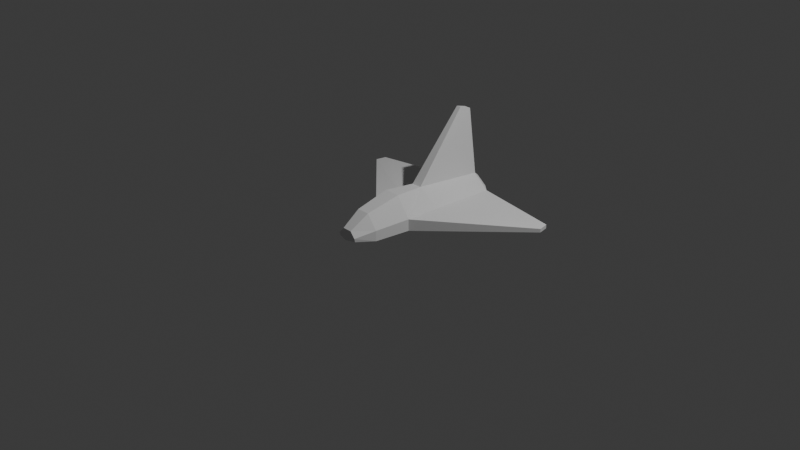 # Source: ship.blend  (saved by Blender 5.0.118; exported with 4.5.12 LTS)
import bpy
from mathutils import Matrix  # noqa: F401  (used for matrix-valued properties, if any)

bpy.ops.wm.read_factory_settings(use_empty=True)
scene = bpy.context.scene
scene.name = 'Scene'

# ---- collections
col_collection = bpy.data.collections.new('Collection'); scene.collection.children.link(col_collection)

# ---- world
world_world = bpy.data.worlds.new('World'); scene.world = world_world
world_world.use_nodes = True; world_world.node_tree.nodes.clear()
_N = world_world.node_tree.nodes; _L = world_world.node_tree.links
n0 = _N.new('ShaderNodeOutputWorld'); n0.name = 'World Output'; n0.location = (200, 100)
n1 = _N.new('ShaderNodeBackground'); n1.name = 'Background'; n1.location = (-200, 100)
n1.inputs[0].default_value = (0.05088, 0.05088, 0.05088, 1.0)
_L.new(n1.outputs[0], n0.inputs[0])
n0.is_active_output = True
world_world.color = (0.05088, 0.05088, 0.05088)
world_world.sun_shadow_jitter_overblur = 0.0

# ---- cameras
cam_camera = bpy.data.cameras.new('Camera')
cam_camera.clip_end = 100.0
cam_camera.ortho_scale = 7.314

# ---- lights
light_light = bpy.data.lights.new('Light', 'POINT')
light_light.energy = 1000.0
light_light.shadow_soft_size = 0.1

# ---- meshes
me_plane = bpy.data.meshes.new('Plane')
me_plane.from_pydata([(1.177, 0.8945, 0.05368), (0.2398, -0.0979, -0.01563), (0.2387, -0.0979, 0.1104), (1.177, 0.8945, 0.0136), (0.1842, 1.0, -0.01473), (0.2742, 1.0, 0.09352), (0.08767, -0.0979, 0.3236), (0.1027, 1.0, 0.2405), (1.2, 0.7813, 0.05373), (1.2, 0.7813, 0.01365), (0.2737, 0.2722, 0.1215), (0.2732, 0.5978, -0.0131), (0.05646, 0.2417, 0.2956), (0.03758, 0.9623, 0.9563), (0.02508, 0.833, 0.9954), (0.1864, -0.4836, -0.01563), (0.1849, -0.4836, 0.09553), (0.07038, -0.4836, 0.2439), (0.1093, -0.6899, 0.01697), (0.1101, -0.6983, 0.05504), (0.05198, -0.6942, 0.1159), (0.0, 0.5978, -0.03212), (-1.177, 0.8945, 0.05368), (-0.2398, -0.0979, -0.01563), (-0.2387, -0.0979, 0.1104), (-1.177, 0.8945, 0.0136), (-0.1842, 1.0, -0.01473), (-0.2742, 1.0, 0.09352), (-0.08767, -0.0979, 0.3236), (-0.1027, 1.0, 0.2405), (-1.2, 0.7813, 0.05373), (-1.2, 0.7813, 0.01365), (-0.2737, 0.2722, 0.1215), (-0.2732, 0.5978, -0.0131), (-0.05646, 0.2417, 0.2956), (-0.03758, 0.9623, 0.9563), (-0.02508, 0.833, 0.9954), (-0.1864, -0.4836, -0.01563), (-0.1849, -0.4836, 0.09553), (-0.07038, -0.4836, 0.2439), (-0.1093, -0.6899, 0.01697), (-0.1101, -0.6983, 0.05504), (-0.05198, -0.6942, 0.1159), (0.0, 1.0, -0.03375), (0.0, -0.0979, -0.03465), (0.0, -0.4836, -0.03465), (2.134e-18, -0.7151, 0.007557), (0.1214, 1.08, 0.02202), (0.1807, 1.08, 0.09335), (0.06766, 1.08, 0.1822), (-0.1214, 1.08, 0.02202), (-0.1807, 1.08, 0.09335), (-0.06766, 1.08, 0.1822), (-7.26e-10, 1.08, 0.009488), (-1.311e-09, 0.4146, 0.08727)], [], [(2, 1, 9, 8), (3, 4, 5, 0), (20, 19, 16, 17), (12, 7, 13, 14), (4, 3, 9, 11), (0, 8, 9, 3), (2, 8, 10), (0, 5, 10, 8), (9, 1, 11), (1, 2, 16, 15), (15, 16, 19, 18), (10, 5, 7, 12), (2, 10, 12, 6), (16, 2, 6, 17), (11, 1, 44, 21), (24, 30, 31, 23), (25, 22, 27, 26), (42, 39, 38, 41), (34, 36, 35, 29), (26, 33, 31, 25), (22, 25, 31, 30), (24, 32, 30), (22, 30, 32, 27), (31, 33, 23), (23, 37, 38, 24), (37, 40, 41, 38), (32, 34, 29, 27), (24, 28, 34, 32), (38, 39, 28, 24), (15, 18, 46, 45), (17, 39, 42, 20), (17, 6, 28, 39), (6, 12, 34, 28), (12, 14, 36, 34), (14, 13, 35, 36), (13, 7, 29, 35), (4, 11, 21, 43), (15, 45, 44, 1), (43, 21, 33, 26), (21, 44, 23, 33), (45, 37, 23, 44), (45, 46, 40, 37), (20, 46, 18, 19), (41, 40, 46, 42), (42, 46, 20), (26, 27, 51, 50), (4, 43, 53, 47), (43, 26, 50, 53), (29, 7, 49, 52), (7, 5, 48, 49), (5, 4, 47, 48), (27, 29, 52, 51), (47, 53, 54), (50, 51, 54), (48, 47, 54), (52, 49, 54), (51, 52, 54), (49, 48, 54), (53, 50, 54)])
_uv = me_plane.uv_layers.new(name='UVMap')
_uv.uv.foreach_set('vector', [1.0, 0.0, 1.0, 0.0, 1.0, 1.0, 1.0, 1.0, 1.0, 1.0, 0.5, 1.0, 0.5, 1.0, 1.0, 1.0, 1.0, 0.0, 1.0, 0.0, 1.0, 0.0, 1.0, 0.0, 0.75, 0.5, 0.5, 1.0, 0.5, 1.0, 0.75, 0.5, 0.5, 1.0, 1.0, 1.0, 1.0, 1.0, 0.75, 0.5, 1.0, 1.0, 1.0, 1.0, 1.0, 1.0, 1.0, 1.0, 1.0, 0.0, 1.0, 1.0, 0.75, 0.5, 1.0, 1.0, 0.5, 1.0, 0.75, 0.5, 1.0, 1.0, 1.0, 1.0, 1.0, 0.0, 0.75, 0.5, 1.0, 0.0, 1.0, 0.0, 1.0, 0.0, 1.0, 0.0, 1.0, 0.0, 1.0, 0.0, 1.0, 0.0, 1.0, 0.0, 0.75, 0.5, 0.5, 1.0, 0.5, 1.0, 0.75, 0.5, 1.0, 0.0, 0.75, 0.5, 0.75, 0.5, 1.0, 0.0, 1.0, 0.0, 1.0, 0.0, 1.0, 0.0, 1.0, 0.0, 0.75, 0.5, 1.0, 0.0, 1.0, 0.0, 0.75, 0.5, 1.0, 0.0, 1.0, 1.0, 1.0, 1.0, 1.0, 0.0, 1.0, 1.0, 1.0, 1.0, 0.5, 1.0, 0.5, 1.0, 1.0, 0.0, 1.0, 0.0, 1.0, 0.0, 1.0, 0.0, 0.75, 0.5, 0.75, 0.5, 0.5, 1.0, 0.5, 1.0, 0.5, 1.0, 0.75, 0.5, 1.0, 1.0, 1.0, 1.0, 1.0, 1.0, 1.0, 1.0, 1.0, 1.0, 1.0, 1.0, 1.0, 0.0, 0.75, 0.5, 1.0, 1.0, 1.0, 1.0, 1.0, 1.0, 0.75, 0.5, 0.5, 1.0, 1.0, 1.0, 0.75, 0.5, 1.0, 0.0, 1.0, 0.0, 1.0, 0.0, 1.0, 0.0, 1.0, 0.0, 1.0, 0.0, 1.0, 0.0, 1.0, 0.0, 1.0, 0.0, 0.75, 0.5, 0.75, 0.5, 0.5, 1.0, 0.5, 1.0, 1.0, 0.0, 1.0, 0.0, 0.75, 0.5, 0.75, 0.5, 1.0, 0.0, 1.0, 0.0, 1.0, 0.0, 1.0, 0.0, 1.0, 0.0, 1.0, 0.0, 1.0, 0.0, 1.0, 0.0, 1.0, 0.0, 1.0, 0.0, 1.0, 0.0, 1.0, 0.0, 1.0, 0.0, 1.0, 0.0, 1.0, 0.0, 1.0, 0.0, 1.0, 0.0, 0.75, 0.5, 0.75, 0.5, 1.0, 0.0, 0.75, 0.5, 0.75, 0.5, 0.75, 0.5, 0.75, 0.5, 0.75, 0.5, 0.5, 1.0, 0.5, 1.0, 0.75, 0.5, 0.5, 1.0, 0.5, 1.0, 0.5, 1.0, 0.5, 1.0, 0.5, 1.0, 0.75, 0.5, 0.75, 0.5, 0.5, 1.0, 1.0, 0.0, 1.0, 0.0, 1.0, 0.0, 1.0, 0.0, 0.5, 1.0, 0.75, 0.5, 0.75, 0.5, 0.5, 1.0, 0.75, 0.5, 1.0, 0.0, 1.0, 0.0, 0.75, 0.5, 1.0, 0.0, 1.0, 0.0, 1.0, 0.0, 1.0, 0.0, 1.0, 0.0, 1.0, 0.0, 1.0, 0.0, 1.0, 0.0, 1.0, 0.0, 1.0, 0.0, 1.0, 0.0, 1.0, 0.0, 1.0, 0.0, 1.0, 0.0, 1.0, 0.0, 1.0, 0.0, 1.0, 0.0, 1.0, 0.0, 1.0, 0.0, 0.5, 1.0, 0.5, 1.0, 0.5, 1.0, 0.5, 1.0, 0.5, 1.0, 0.5, 1.0, 0.5, 1.0, 0.5, 1.0, 0.5, 1.0, 0.5, 1.0, 0.5, 1.0, 0.5, 1.0, 0.5, 1.0, 0.5, 1.0, 0.5, 1.0, 0.5, 1.0, 0.5, 1.0, 0.5, 1.0, 0.5, 1.0, 0.5, 1.0, 0.5, 1.0, 0.5, 1.0, 0.5, 1.0, 0.5, 1.0, 0.5, 1.0, 0.5, 1.0, 0.5, 1.0, 0.5, 1.0, 0.5, 1.0, 0.5, 1.0, 0.5, 1.0, 0.5, 1.0, 0.5, 1.0, 0.5, 1.0, 0.5, 1.0, 0.5, 1.0, 0.5, 1.0, 0.5, 1.0, 0.5, 1.0, 0.5, 1.0, 0.5, 1.0, 0.5, 1.0, 0.5, 1.0, 0.5, 1.0, 0.5, 1.0, 0.5, 1.0, 0.5, 1.0, 0.5, 1.0, 0.5, 1.0])
me_plane.update()

# ---- objects
ob_light = bpy.data.objects.new('Light', light_light)
ob_camera = bpy.data.objects.new('Camera', cam_camera)
ob_plane = bpy.data.objects.new('Plane', me_plane)

# ---- transforms, parenting, visibility, modifiers, constraints
ob_light.location = (4.076, 1.005, 5.904)
ob_light.rotation_euler = (0.6503, 0.05522, 1.866)
ob_light.lock_rotations_4d = False
ob_light.empty_display_type = 'ARROWS'
ob_light.color = (0.0, 0.0, 0.0, 0.0)
ob_light.lineart.crease_threshold = 0.0
ob_camera.location = (7.359, -6.926, 4.958)
ob_camera.rotation_euler = (1.109, 0.0, 0.8149)
ob_camera.lock_rotations_4d = False
ob_camera.empty_display_type = 'ARROWS'
ob_camera.color = (0.0, 0.0, 0.0, 0.0)
ob_camera.display_type = 'WIRE'
ob_camera.lineart.crease_threshold = 0.0
ob_plane.location = (0.0, 0.0, 0.0)

# ---- collection membership
col_collection.objects.link(ob_light)
col_collection.objects.link(ob_camera)
col_collection.objects.link(ob_plane)

# ---- scene / render settings (as saved in the file)
scene.camera = ob_camera
scene.frame_start = 1; scene.frame_end = 250; scene.frame_set(61)
scene.render.engine = 'BLENDER_EEVEE_NEXT'
scene.render.bake_bias = 0.0
scene.render.bake_samples = 0
scene.cycles.sampling_pattern = 'TABULATED_SOBOL'
scene.eevee.use_volume_custom_range = False
bpy.context.view_layer.update()
